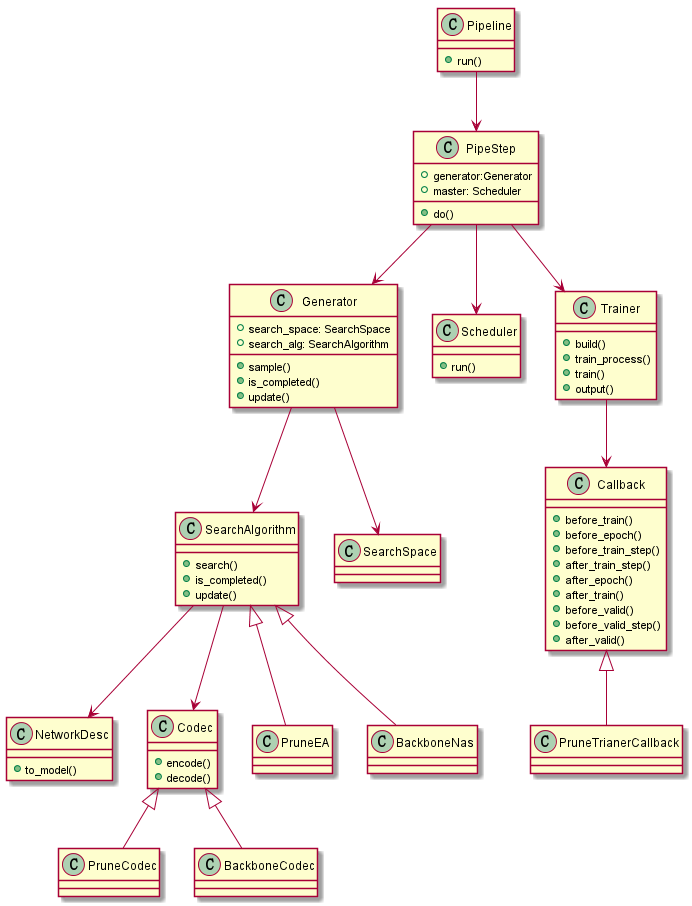

The diagram above was rendered by PlantUML. Its source (embedded in the PNG):
@startuml

Pipeline --> PipeStep
PipeStep --> Generator
PipeStep --> Scheduler
PipeStep --> Trainer
Generator --> SearchAlgorithm
Generator --> SearchSpace
SearchAlgorithm --> NetworkDesc
SearchAlgorithm -->Codec
Codec <|-- PruneCodec
SearchAlgorithm <|--PruneEA
Codec <|-- BackboneCodec
SearchAlgorithm <|-- BackboneNas
Trainer --> Callback
Callback <|-- PruneTrianerCallback

class Pipeline{
    + run()
}
class PipeStep{
    + generator:Generator
    + master: Scheduler
    + do()
}
class SearchAlgorithm{
    + search()
    + is_completed()
    + update()
}
class Generator{
    + search_space: SearchSpace
    + search_alg: SearchAlgorithm
    + sample()
    + is_completed()
    + update()
}
class Codec{
    +encode()
    + decode()
}
class NetworkDesc{
    + to_model()
}
class Scheduler{
    + run()
}

class Trainer{
    + build()
    + train_process()
    + train()
    + output()
}

class Callback{
    + before_train()
    + before_epoch()
    + before_train_step()
    + after_train_step()
    + after_epoch()
    + after_train()
    + before_valid()
    + before_valid_step()
    + after_valid()
}

@enduml